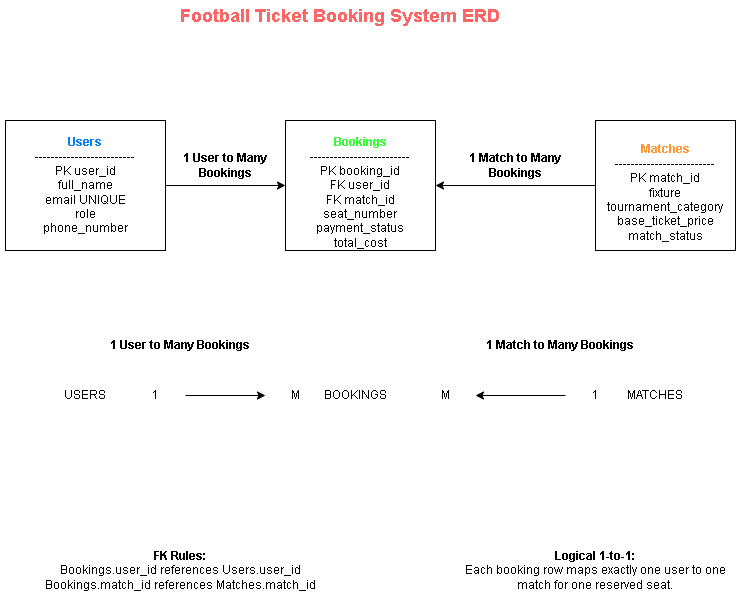

The diagram above was exported from draw.io. Its source (the exported page's mxGraphModel, read from the mxfile embedded in the PNG):
<mxGraphModel dx="736" dy="601" grid="1" gridSize="10" guides="1" tooltips="1" connect="1" arrows="1" fold="1" page="1" pageScale="1" pageWidth="850" pageHeight="1100" math="0" shadow="0">
  <root>
    <mxCell id="0" />
    <mxCell id="1" parent="0" />
    <mxCell id="1wEobtU8BGpOoLNGExoq-7" edge="1" parent="1" source="1wEobtU8BGpOoLNGExoq-1" style="edgeStyle=orthogonalEdgeStyle;rounded=0;orthogonalLoop=1;jettySize=auto;html=1;entryX=0;entryY=0.5;entryDx=0;entryDy=0;" target="1wEobtU8BGpOoLNGExoq-2">
      <mxGeometry relative="1" as="geometry" />
    </mxCell>
    <mxCell id="1wEobtU8BGpOoLNGExoq-1" parent="1" style="rounded=0;whiteSpace=wrap;html=1;" value="&lt;div&gt;&lt;b style=&quot;&quot;&gt;&lt;font style=&quot;color: rgb(0, 127, 255);&quot;&gt;Users&lt;/font&gt;&lt;/b&gt;&lt;/div&gt;&lt;div&gt;-------------------------&lt;/div&gt;&lt;div&gt;PK user_id&lt;/div&gt;&lt;div&gt;full_name&lt;/div&gt;&lt;div&gt;email UNIQUE&lt;/div&gt;&lt;div&gt;role&lt;/div&gt;&lt;div&gt;phone_number&lt;/div&gt;" vertex="1">
      <mxGeometry height="130" width="160" x="20" y="130" as="geometry" />
    </mxCell>
    <mxCell id="1wEobtU8BGpOoLNGExoq-2" parent="1" style="rounded=0;whiteSpace=wrap;html=1;" value="&lt;br&gt;&lt;b&gt;&lt;font style=&quot;color: rgb(51, 255, 51);&quot;&gt;Bookings&lt;br&gt;&lt;/font&gt;&lt;/b&gt;-------------------------&lt;br&gt;PK booking_id&lt;br&gt;FK user_id&lt;br&gt;FK match_id&lt;br&gt;seat_number&lt;br&gt;payment_status&lt;br&gt;total_cost" vertex="1">
      <mxGeometry height="130" width="150" x="300" y="130" as="geometry" />
    </mxCell>
    <mxCell id="1wEobtU8BGpOoLNGExoq-10" edge="1" parent="1" source="1wEobtU8BGpOoLNGExoq-3" style="edgeStyle=orthogonalEdgeStyle;rounded=0;orthogonalLoop=1;jettySize=auto;html=1;entryX=1;entryY=0.5;entryDx=0;entryDy=0;" target="1wEobtU8BGpOoLNGExoq-2">
      <mxGeometry relative="1" as="geometry" />
    </mxCell>
    <mxCell id="1wEobtU8BGpOoLNGExoq-3" parent="1" style="rounded=0;whiteSpace=wrap;html=1;" value="&lt;br&gt;&lt;b&gt;&lt;font style=&quot;color: rgb(255, 153, 51);&quot;&gt;Matches&lt;/font&gt;&lt;br&gt;&lt;/b&gt;-------------------------&lt;br&gt;PK match_id&lt;br&gt;fixture&lt;br&gt;tournament_category&lt;br&gt;base_ticket_price&lt;br&gt;match_status" vertex="1">
      <mxGeometry height="130" width="140" x="610" y="130" as="geometry" />
    </mxCell>
    <mxCell id="1wEobtU8BGpOoLNGExoq-8" parent="1" style="text;html=1;whiteSpace=wrap;strokeColor=none;fillColor=none;align=center;verticalAlign=middle;rounded=0;" value="&lt;b&gt;1 User to Many Bookings&lt;/b&gt;" vertex="1">
      <mxGeometry height="30" width="100" x="190" y="160" as="geometry" />
    </mxCell>
    <mxCell id="1wEobtU8BGpOoLNGExoq-11" parent="1" style="text;html=1;whiteSpace=wrap;strokeColor=none;fillColor=none;align=center;verticalAlign=middle;rounded=0;" value="&lt;b&gt;1 Match to Many Bookings&lt;/b&gt;" vertex="1">
      <mxGeometry height="30" width="100" x="480" y="160" as="geometry" />
    </mxCell>
    <mxCell id="1wEobtU8BGpOoLNGExoq-13" parent="1" style="text;html=1;whiteSpace=wrap;strokeColor=none;fillColor=none;align=center;verticalAlign=middle;rounded=0;" value="&lt;div&gt;&lt;b&gt;FK Rules:&lt;/b&gt;&lt;/div&gt;&lt;div&gt;Bookings.user_id references Users.user_id&lt;/div&gt;&lt;div&gt;Bookings.match_id references Matches.match_id&lt;/div&gt;" vertex="1">
      <mxGeometry height="60" width="360" x="15" y="550" as="geometry" />
    </mxCell>
    <mxCell id="1wEobtU8BGpOoLNGExoq-14" parent="1" style="text;html=1;whiteSpace=wrap;strokeColor=none;fillColor=none;align=center;verticalAlign=middle;rounded=0;" value="&lt;div&gt;&lt;b&gt;Logical 1-to-1:&lt;/b&gt;&lt;/div&gt;&lt;div&gt;Each booking row maps exactly one user to one match for one reserved seat.&lt;/div&gt;" vertex="1">
      <mxGeometry height="60" width="280" x="470" y="550" as="geometry" />
    </mxCell>
    <mxCell id="1wEobtU8BGpOoLNGExoq-15" parent="1" style="text;html=1;whiteSpace=wrap;strokeColor=none;fillColor=none;align=center;verticalAlign=middle;rounded=0;" value="&lt;b&gt;&lt;font style=&quot;color: rgb(255, 102, 102); font-size: 18px;&quot;&gt;Football Ticket Booking System ERD&lt;/font&gt;&lt;/b&gt;" vertex="1">
      <mxGeometry height="30" width="350" x="180" y="10" as="geometry" />
    </mxCell>
    <mxCell id="1wEobtU8BGpOoLNGExoq-18" parent="1" style="text;html=1;whiteSpace=wrap;strokeColor=none;fillColor=none;align=center;verticalAlign=middle;rounded=0;" value=" USERS" vertex="1">
      <mxGeometry height="30" width="60" x="70" y="390" as="geometry" />
    </mxCell>
    <mxCell id="1wEobtU8BGpOoLNGExoq-25" edge="1" parent="1" source="1wEobtU8BGpOoLNGExoq-19" style="edgeStyle=orthogonalEdgeStyle;rounded=0;orthogonalLoop=1;jettySize=auto;html=1;" target="1wEobtU8BGpOoLNGExoq-20">
      <mxGeometry relative="1" as="geometry" />
    </mxCell>
    <mxCell id="1wEobtU8BGpOoLNGExoq-19" parent="1" style="text;html=1;whiteSpace=wrap;strokeColor=none;fillColor=none;align=center;verticalAlign=middle;rounded=0;" value="1" vertex="1">
      <mxGeometry height="30" width="60" x="140" y="390" as="geometry" />
    </mxCell>
    <mxCell id="1wEobtU8BGpOoLNGExoq-20" parent="1" style="text;html=1;whiteSpace=wrap;strokeColor=none;fillColor=none;align=center;verticalAlign=middle;rounded=0;" value="M" vertex="1">
      <mxGeometry height="30" width="60" x="280" y="390" as="geometry" />
    </mxCell>
    <mxCell id="1wEobtU8BGpOoLNGExoq-21" parent="1" style="text;html=1;whiteSpace=wrap;strokeColor=none;fillColor=none;align=center;verticalAlign=middle;rounded=0;" value="BOOKINGS " vertex="1">
      <mxGeometry height="30" width="60" x="340" y="390" as="geometry" />
    </mxCell>
    <mxCell id="1wEobtU8BGpOoLNGExoq-22" parent="1" style="text;html=1;whiteSpace=wrap;strokeColor=none;fillColor=none;align=center;verticalAlign=middle;rounded=0;" value="M" vertex="1">
      <mxGeometry height="30" width="60" x="430" y="390" as="geometry" />
    </mxCell>
    <mxCell id="1wEobtU8BGpOoLNGExoq-26" edge="1" parent="1" source="1wEobtU8BGpOoLNGExoq-23" style="edgeStyle=orthogonalEdgeStyle;rounded=0;orthogonalLoop=1;jettySize=auto;html=1;" target="1wEobtU8BGpOoLNGExoq-22">
      <mxGeometry relative="1" as="geometry" />
    </mxCell>
    <mxCell id="1wEobtU8BGpOoLNGExoq-23" parent="1" style="text;html=1;whiteSpace=wrap;strokeColor=none;fillColor=none;align=center;verticalAlign=middle;rounded=0;" value="1" vertex="1">
      <mxGeometry height="30" width="60" x="580" y="390" as="geometry" />
    </mxCell>
    <mxCell id="1wEobtU8BGpOoLNGExoq-24" parent="1" style="text;html=1;whiteSpace=wrap;strokeColor=none;fillColor=none;align=center;verticalAlign=middle;rounded=0;" value="MATCHES" vertex="1">
      <mxGeometry height="30" width="60" x="640" y="390" as="geometry" />
    </mxCell>
    <mxCell id="1wEobtU8BGpOoLNGExoq-27" parent="1" style="text;html=1;whiteSpace=wrap;strokeColor=none;fillColor=none;align=center;verticalAlign=middle;rounded=0;" value="&lt;b&gt;1 User to Many Bookings &lt;/b&gt;" vertex="1">
      <mxGeometry height="30" width="190" x="100" y="340" as="geometry" />
    </mxCell>
    <mxCell id="1wEobtU8BGpOoLNGExoq-28" parent="1" style="text;html=1;whiteSpace=wrap;strokeColor=none;fillColor=none;align=center;verticalAlign=middle;rounded=0;" value="&lt;b&gt;1 Match to Many Bookings&lt;/b&gt;" vertex="1">
      <mxGeometry height="30" width="170" x="490" y="340" as="geometry" />
    </mxCell>
  </root>
</mxGraphModel>